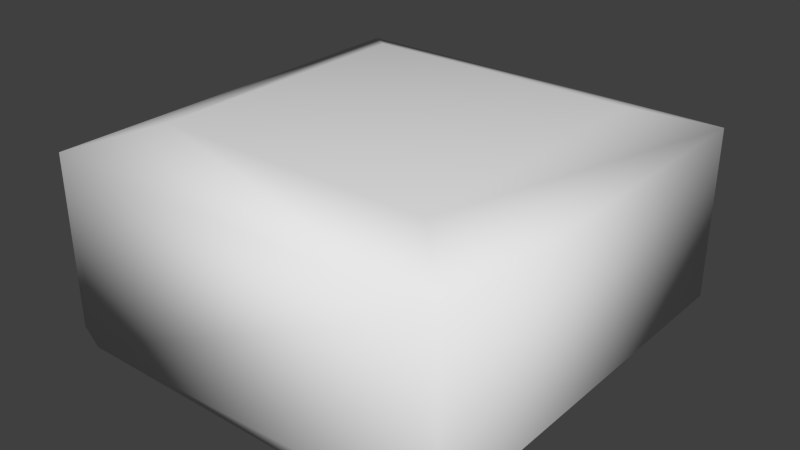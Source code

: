 # Source: a_rail_collider.blend  (saved by Blender 2.76.0; exported with 4.5.12 LTS)
import bpy
from mathutils import Matrix  # noqa: F401  (used for matrix-valued properties, if any)

bpy.ops.wm.read_factory_settings(use_empty=True)
scene = bpy.context.scene
scene.name = 'Scene'

# ---- collections
col_collection_7 = bpy.data.collections.new('Collection 7'); scene.collection.children.link(col_collection_7)

# ---- world
world_world = bpy.data.worlds.new('World'); scene.world = world_world
world_world.color = (0.05088, 0.05088, 0.05088)
world_world.use_sun_shadow = False
world_world.sun_shadow_jitter_overblur = 0.0
world_world.cycles.sampling_method = 'MANUAL'
world_world.cycles.sample_map_resolution = 256

# ---- meshes
me_cube_001 = bpy.data.meshes.new('Cube.001')
me_cube_001.from_pydata([(-0.1153, -0.1162, 0.107), (-0.1153, 0.1162, 0.107), (0.1153, 0.1162, 0.107), (0.1153, -0.1162, 0.107), (-0.07861, -0.07922, 0.1201), (-0.07861, 0.07922, 0.1201), (0.07861, 0.07922, 0.1201), (0.07861, -0.07922, 0.1201), (-0.1153, -0.1162, 0.00903), (-0.1063, -0.1162, 0.0), (-0.1063, 0.1162, 0.0), (-0.1153, 0.1162, 0.00903), (0.1153, 0.1162, 0.00903), (0.1063, 0.1162, 0.0), (0.1063, -0.1162, 0.0), (0.1153, -0.1162, 0.00903)], [], [(11, 8, 0), (2, 6, 7), (9, 8, 11), (13, 12, 15), (5, 6, 2), (15, 12, 2), (1, 11, 0), (3, 2, 7), (10, 9, 11), (14, 13, 15), (11, 1, 10), (1, 5, 2), (3, 15, 2), (0, 8, 9), (1, 13, 10), (7, 6, 5), (7, 5, 4), (9, 14, 15), (9, 15, 3), (9, 3, 0), (10, 13, 14), (10, 14, 9), (3, 7, 4), (3, 4, 0), (4, 5, 1), (4, 1, 0), (1, 2, 12), (1, 12, 13)])
me_cube_001.polygons.foreach_set('use_smooth', [True] * 28)
me_cube_001.use_remesh_preserve_volume = False
me_cube_001.use_remesh_preserve_attributes = False
me_cube_001.use_mirror_vertex_groups = False
me_cube_001.update()

# ---- objects
ob_ammo_rail_shadowmesh = bpy.data.objects.new('ammo_rail_shadowmesh', me_cube_001)

# ---- transforms, parenting, visibility, modifiers, constraints
ob_ammo_rail_shadowmesh.location = (0.0, 0.0, 0.0)
ob_ammo_rail_shadowmesh.lineart.crease_threshold = 0.0

# ---- collection membership
col_collection_7.objects.link(ob_ammo_rail_shadowmesh)

# ---- scene / render settings (as saved in the file)
scene.frame_start = 1; scene.frame_end = 1; scene.frame_set(1)
scene.render.engine = 'BLENDER_EEVEE_NEXT'
scene.render.image_settings.color_mode = 'RGB'
scene.render.image_settings.compression = 90
scene.render.resolution_percentage = 50
scene.render.dither_intensity = 0.0
scene.render.bake_margin = 2
scene.render.bake_bias = 0.0
scene.cycles.use_denoising = False
scene.cycles.samples = 10
scene.cycles.sampling_pattern = 'TABULATED_SOBOL'
scene.cycles.light_sampling_threshold = 0.0
scene.cycles.use_adaptive_sampling = False
scene.cycles.use_light_tree = False
scene.cycles.blur_glossy = 0.0
scene.cycles.volume_bounces = 1
scene.cycles.pixel_filter_type = 'GAUSSIAN'
scene.cycles.sample_clamp_indirect = 0.0
scene.view_settings.view_transform = 'Standard'
bpy.context.view_layer.update()

# ---- added for rendering (the .blend has no active camera and no usable light): camera, sun
cam_auto = bpy.data.cameras.new('AutoCamera')
cam_auto.lens = 50.0
cam_auto.sensor_width = 36.0
cam_auto.clip_end = 1000.0
ob_auto_camera = bpy.data.objects.new('AutoCamera', cam_auto)
scene.collection.objects.link(ob_auto_camera)
ob_auto_camera.location = (0.322592, -0.38711, 0.318119)
ob_auto_camera.rotation_euler = (1.09748, -7.21219e-08, 0.694738)
scene.camera = ob_auto_camera
light_auto_sun = bpy.data.lights.new('AutoSun', 'SUN')
light_auto_sun.energy = 3.0
light_auto_sun.angle = 0.0523599
ob_auto_sun = bpy.data.objects.new('AutoSun', light_auto_sun)
scene.collection.objects.link(ob_auto_sun)
ob_auto_sun.rotation_euler = (0.872665, 0.174533, 0.523599)
bpy.context.view_layer.update()
